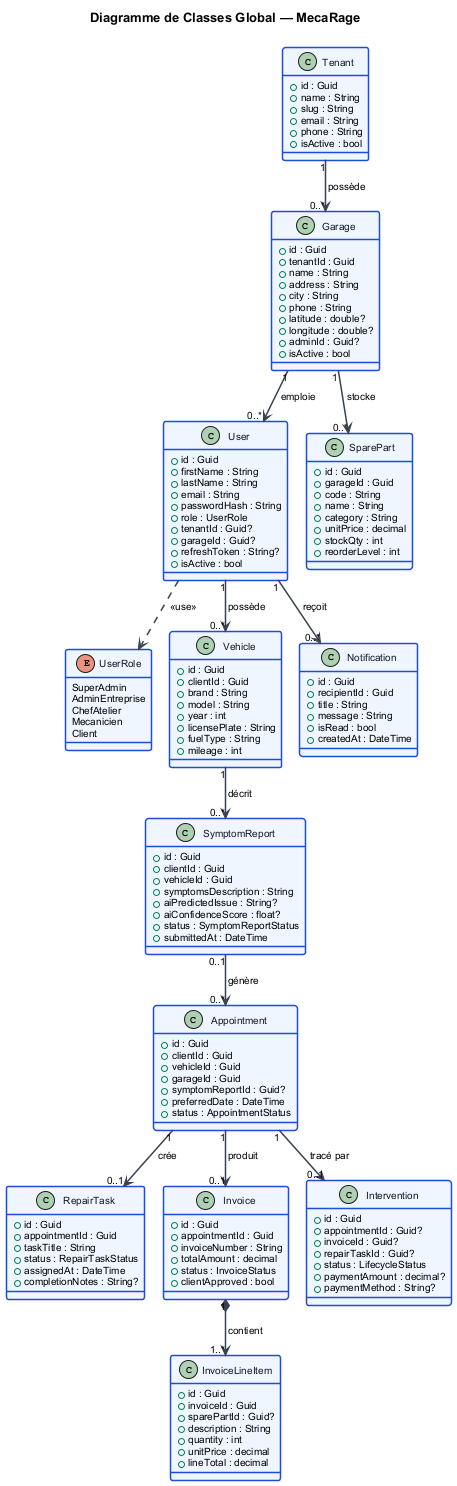

The diagram above was rendered by PlantUML. Its source (embedded in the PNG):
@startuml class_global
!pragma layout smetana
skinparam backgroundColor #FFFFFF
skinparam defaultFontName Arial
skinparam defaultFontSize 10
skinparam ClassBorderColor #1D4ED8
skinparam ClassBorderThickness 1.5
skinparam ClassHeaderBackgroundColor #2563EB
skinparam ClassHeaderFontColor #FFFFFF
skinparam ClassHeaderFontStyle bold
skinparam ClassBackgroundColor #EFF6FF
skinparam ClassFontColor #111827
skinparam ArrowColor #374151
skinparam ArrowThickness 1.5
skinparam NoteBackgroundColor #FFFBEB
skinparam NoteBorderColor #D97706
skinparam TitleFontSize 13
skinparam TitleFontStyle bold

title Diagramme de Classes Global — MecaRage

class Tenant {
  + id : Guid
  + name : String
  + slug : String
  + email : String
  + phone : String
  + isActive : bool
}

class Garage {
  + id : Guid
  + tenantId : Guid
  + name : String
  + address : String
  + city : String
  + phone : String
  + latitude : double?
  + longitude : double?
  + adminId : Guid?
  + isActive : bool
}

class User {
  + id : Guid
  + firstName : String
  + lastName : String
  + email : String
  + passwordHash : String
  + role : UserRole
  + tenantId : Guid?
  + garageId : Guid?
  + refreshToken : String?
  + isActive : bool
}

enum UserRole {
  SuperAdmin
  AdminEntreprise
  ChefAtelier
  Mecanicien
  Client
}

class Vehicle {
  + id : Guid
  + clientId : Guid
  + brand : String
  + model : String
  + year : int
  + licensePlate : String
  + fuelType : String
  + mileage : int
}

class SparePart {
  + id : Guid
  + garageId : Guid
  + code : String
  + name : String
  + category : String
  + unitPrice : decimal
  + stockQty : int
  + reorderLevel : int
}

class SymptomReport {
  + id : Guid
  + clientId : Guid
  + vehicleId : Guid
  + symptomsDescription : String
  + aiPredictedIssue : String?
  + aiConfidenceScore : float?
  + status : SymptomReportStatus
  + submittedAt : DateTime
}

class Appointment {
  + id : Guid
  + clientId : Guid
  + vehicleId : Guid
  + garageId : Guid
  + symptomReportId : Guid?
  + preferredDate : DateTime
  + status : AppointmentStatus
}

class RepairTask {
  + id : Guid
  + appointmentId : Guid
  + taskTitle : String
  + status : RepairTaskStatus
  + assignedAt : DateTime
  + completionNotes : String?
}

class Invoice {
  + id : Guid
  + appointmentId : Guid
  + invoiceNumber : String
  + totalAmount : decimal
  + status : InvoiceStatus
  + clientApproved : bool
}

class InvoiceLineItem {
  + id : Guid
  + invoiceId : Guid
  + sparePartId : Guid?
  + description : String
  + quantity : int
  + unitPrice : decimal
  + lineTotal : decimal
}

class Intervention {
  + id : Guid
  + appointmentId : Guid?
  + invoiceId : Guid?
  + repairTaskId : Guid?
  + status : LifecycleStatus
  + paymentAmount : decimal?
  + paymentMethod : String?
}

class Notification {
  + id : Guid
  + recipientId : Guid
  + title : String
  + message : String
  + isRead : bool
  + createdAt : DateTime
}

' Relations avec cardinalités
Tenant "1" --> "0..*" Garage : possède
Garage "1" --> "0..*" User : emploie
User "1" --> "0..*" Vehicle : possède
User ..> UserRole : <<use>>
Garage "1" --> "0..*" SparePart : stocke
Vehicle "1" --> "0..*" SymptomReport : décrit
SymptomReport "0..1" --> "0..*" Appointment : génère
Appointment "1" --> "0..1" RepairTask : crée
Appointment "1" --> "0..1" Invoice : produit
Appointment "1" --> "0..1" Intervention : tracé par
Invoice "1" *--> "1..*" InvoiceLineItem : contient
User "1" --> "0..*" Notification : reçoit

@enduml